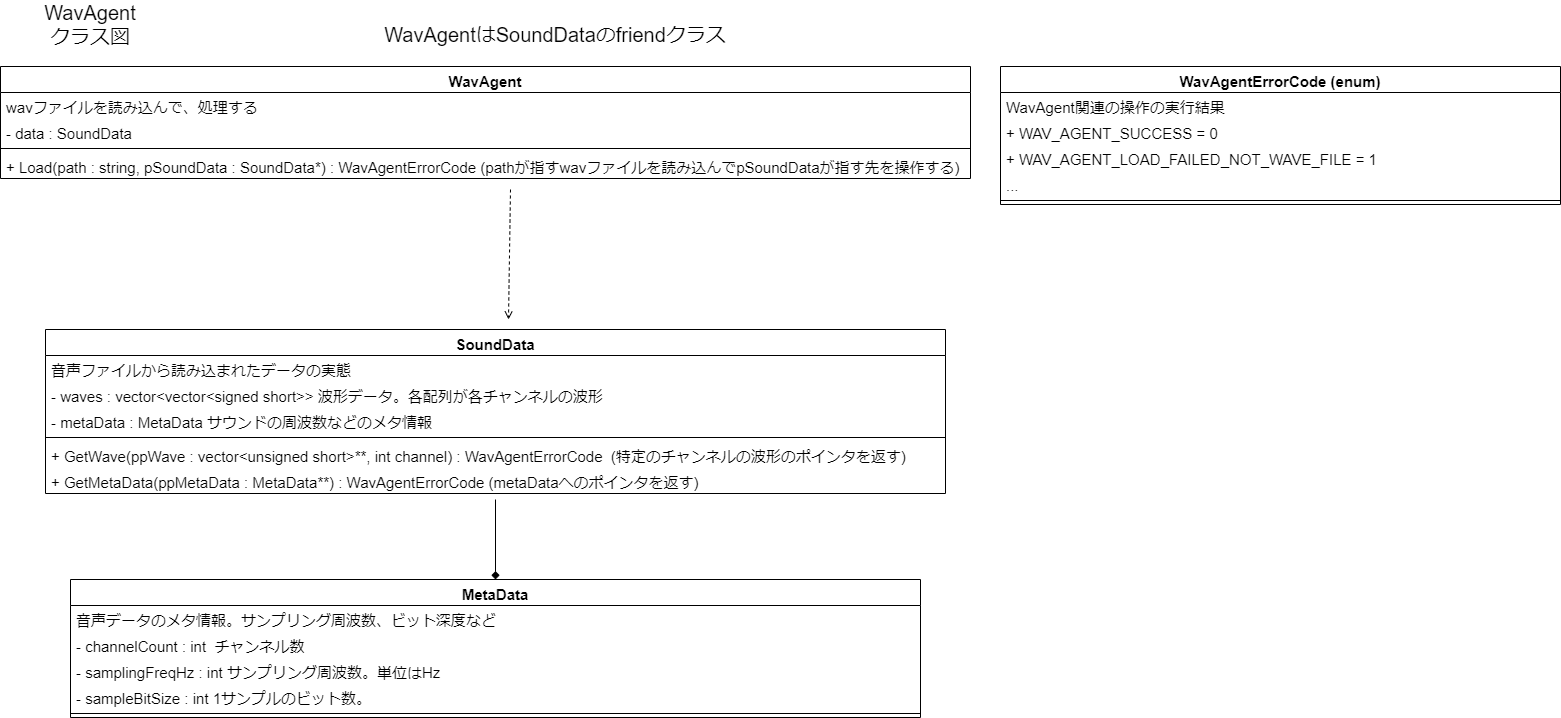

The diagram above was exported from draw.io. Its source (the exported page's mxGraphModel, read from the mxfile embedded in the PNG):
<mxGraphModel dx="1929" dy="865" grid="1" gridSize="10" guides="1" tooltips="1" connect="1" arrows="1" fold="1" page="1" pageScale="1" pageWidth="827" pageHeight="1169" math="0" shadow="0">
  <root>
    <mxCell id="0" />
    <mxCell id="1" parent="0" />
    <mxCell id="KM53aF1GowAJqY1VJPhq-1" value="WavAgentクラス図" style="text;html=1;strokeColor=none;fillColor=none;align=center;verticalAlign=middle;whiteSpace=wrap;rounded=0;fontSize=20;" parent="1" vertex="1">
      <mxGeometry x="-100" y="390" width="60" height="30" as="geometry" />
    </mxCell>
    <mxCell id="KM53aF1GowAJqY1VJPhq-11" value="" style="endArrow=open;html=1;rounded=0;fontSize=15;endFill=0;entryX=0.5;entryY=0;entryDx=0;entryDy=0;dashed=1;" parent="1" edge="1">
      <mxGeometry width="50" height="50" relative="1" as="geometry">
        <mxPoint x="350" y="570" as="sourcePoint" />
        <mxPoint x="348" y="700" as="targetPoint" />
        <Array as="points" />
      </mxGeometry>
    </mxCell>
    <mxCell id="KM53aF1GowAJqY1VJPhq-13" value="WavAgent" style="swimlane;fontStyle=1;align=center;verticalAlign=top;childLayout=stackLayout;horizontal=1;startSize=26;horizontalStack=0;resizeParent=1;resizeParentMax=0;resizeLast=0;collapsible=1;marginBottom=0;fontSize=15;" parent="1" vertex="1">
      <mxGeometry x="-160" y="447" width="970" height="112" as="geometry" />
    </mxCell>
    <mxCell id="KM53aF1GowAJqY1VJPhq-14" value="wavファイルを読み込んで、処理する" style="text;strokeColor=none;fillColor=none;align=left;verticalAlign=top;spacingLeft=4;spacingRight=4;overflow=hidden;rotatable=0;points=[[0,0.5],[1,0.5]];portConstraint=eastwest;fontSize=15;" parent="KM53aF1GowAJqY1VJPhq-13" vertex="1">
      <mxGeometry y="26" width="970" height="26" as="geometry" />
    </mxCell>
    <mxCell id="KM53aF1GowAJqY1VJPhq-18" value="- data : SoundData" style="text;strokeColor=none;fillColor=none;align=left;verticalAlign=top;spacingLeft=4;spacingRight=4;overflow=hidden;rotatable=0;points=[[0,0.5],[1,0.5]];portConstraint=eastwest;fontSize=15;" parent="KM53aF1GowAJqY1VJPhq-13" vertex="1">
      <mxGeometry y="52" width="970" height="26" as="geometry" />
    </mxCell>
    <mxCell id="KM53aF1GowAJqY1VJPhq-15" value="" style="line;strokeWidth=1;fillColor=none;align=left;verticalAlign=middle;spacingTop=-1;spacingLeft=3;spacingRight=3;rotatable=0;labelPosition=right;points=[];portConstraint=eastwest;fontSize=15;" parent="KM53aF1GowAJqY1VJPhq-13" vertex="1">
      <mxGeometry y="78" width="970" height="8" as="geometry" />
    </mxCell>
    <mxCell id="KM53aF1GowAJqY1VJPhq-16" value="+ Load(path : string, pSoundData : SoundData*) : WavAgentErrorCode (pathが指すwavファイルを読み込んでpSoundDataが指す先を操作する)" style="text;strokeColor=none;fillColor=none;align=left;verticalAlign=top;spacingLeft=4;spacingRight=4;overflow=hidden;rotatable=0;points=[[0,0.5],[1,0.5]];portConstraint=eastwest;fontSize=15;" parent="KM53aF1GowAJqY1VJPhq-13" vertex="1">
      <mxGeometry y="86" width="970" height="26" as="geometry" />
    </mxCell>
    <mxCell id="KM53aF1GowAJqY1VJPhq-19" value="SoundData" style="swimlane;fontStyle=1;align=center;verticalAlign=top;childLayout=stackLayout;horizontal=1;startSize=26;horizontalStack=0;resizeParent=1;resizeParentMax=0;resizeLast=0;collapsible=1;marginBottom=0;fontSize=15;" parent="1" vertex="1">
      <mxGeometry x="-115" y="710" width="900" height="164" as="geometry" />
    </mxCell>
    <mxCell id="KM53aF1GowAJqY1VJPhq-20" value="音声ファイルから読み込まれたデータの実態" style="text;strokeColor=none;fillColor=none;align=left;verticalAlign=top;spacingLeft=4;spacingRight=4;overflow=hidden;rotatable=0;points=[[0,0.5],[1,0.5]];portConstraint=eastwest;fontSize=15;" parent="KM53aF1GowAJqY1VJPhq-19" vertex="1">
      <mxGeometry y="26" width="900" height="26" as="geometry" />
    </mxCell>
    <mxCell id="KM53aF1GowAJqY1VJPhq-21" value="- waves : vector&lt;vector&lt;signed short&gt;&gt; 波形データ。各配列が各チャンネルの波形" style="text;strokeColor=none;fillColor=none;align=left;verticalAlign=top;spacingLeft=4;spacingRight=4;overflow=hidden;rotatable=0;points=[[0,0.5],[1,0.5]];portConstraint=eastwest;fontSize=15;" parent="KM53aF1GowAJqY1VJPhq-19" vertex="1">
      <mxGeometry y="52" width="900" height="26" as="geometry" />
    </mxCell>
    <mxCell id="KM53aF1GowAJqY1VJPhq-25" value="- metaData : MetaData サウンドの周波数などのメタ情報" style="text;strokeColor=none;fillColor=none;align=left;verticalAlign=top;spacingLeft=4;spacingRight=4;overflow=hidden;rotatable=0;points=[[0,0.5],[1,0.5]];portConstraint=eastwest;fontSize=15;" parent="KM53aF1GowAJqY1VJPhq-19" vertex="1">
      <mxGeometry y="78" width="900" height="26" as="geometry" />
    </mxCell>
    <mxCell id="KM53aF1GowAJqY1VJPhq-22" value="" style="line;strokeWidth=1;fillColor=none;align=left;verticalAlign=middle;spacingTop=-1;spacingLeft=3;spacingRight=3;rotatable=0;labelPosition=right;points=[];portConstraint=eastwest;fontSize=15;" parent="KM53aF1GowAJqY1VJPhq-19" vertex="1">
      <mxGeometry y="104" width="900" height="8" as="geometry" />
    </mxCell>
    <mxCell id="KM53aF1GowAJqY1VJPhq-23" value="+ GetWave(ppWave : vector&lt;unsigned short&gt;**, int channel) : WavAgentErrorCode  (特定のチャンネルの波形のポインタを返す)" style="text;strokeColor=none;fillColor=none;align=left;verticalAlign=top;spacingLeft=4;spacingRight=4;overflow=hidden;rotatable=0;points=[[0,0.5],[1,0.5]];portConstraint=eastwest;fontSize=15;" parent="KM53aF1GowAJqY1VJPhq-19" vertex="1">
      <mxGeometry y="112" width="900" height="26" as="geometry" />
    </mxCell>
    <mxCell id="KM53aF1GowAJqY1VJPhq-24" value="+ GetMetaData(ppMetaData : MetaData**) : WavAgentErrorCode (metaDataへのポインタを返す)" style="text;strokeColor=none;fillColor=none;align=left;verticalAlign=top;spacingLeft=4;spacingRight=4;overflow=hidden;rotatable=0;points=[[0,0.5],[1,0.5]];portConstraint=eastwest;fontSize=15;" parent="KM53aF1GowAJqY1VJPhq-19" vertex="1">
      <mxGeometry y="138" width="900" height="26" as="geometry" />
    </mxCell>
    <mxCell id="KM53aF1GowAJqY1VJPhq-27" value="MetaData" style="swimlane;fontStyle=1;align=center;verticalAlign=top;childLayout=stackLayout;horizontal=1;startSize=26;horizontalStack=0;resizeParent=1;resizeParentMax=0;resizeLast=0;collapsible=1;marginBottom=0;fontSize=15;" parent="1" vertex="1">
      <mxGeometry x="-90" y="960" width="850" height="138" as="geometry" />
    </mxCell>
    <mxCell id="KM53aF1GowAJqY1VJPhq-28" value="音声データのメタ情報。サンプリング周波数、ビット深度など" style="text;strokeColor=none;fillColor=none;align=left;verticalAlign=top;spacingLeft=4;spacingRight=4;overflow=hidden;rotatable=0;points=[[0,0.5],[1,0.5]];portConstraint=eastwest;fontSize=15;" parent="KM53aF1GowAJqY1VJPhq-27" vertex="1">
      <mxGeometry y="26" width="850" height="26" as="geometry" />
    </mxCell>
    <mxCell id="KM53aF1GowAJqY1VJPhq-29" value="- channelCount : int  チャンネル数    " style="text;strokeColor=none;fillColor=none;align=left;verticalAlign=top;spacingLeft=4;spacingRight=4;overflow=hidden;rotatable=0;points=[[0,0.5],[1,0.5]];portConstraint=eastwest;fontSize=15;" parent="KM53aF1GowAJqY1VJPhq-27" vertex="1">
      <mxGeometry y="52" width="850" height="26" as="geometry" />
    </mxCell>
    <mxCell id="KM53aF1GowAJqY1VJPhq-30" value="- samplingFreqHz : int サンプリング周波数。単位はHz" style="text;strokeColor=none;fillColor=none;align=left;verticalAlign=top;spacingLeft=4;spacingRight=4;overflow=hidden;rotatable=0;points=[[0,0.5],[1,0.5]];portConstraint=eastwest;fontSize=15;" parent="KM53aF1GowAJqY1VJPhq-27" vertex="1">
      <mxGeometry y="78" width="850" height="26" as="geometry" />
    </mxCell>
    <mxCell id="KM53aF1GowAJqY1VJPhq-34" value="- sampleBitSize : int 1サンプルのビット数。" style="text;strokeColor=none;fillColor=none;align=left;verticalAlign=top;spacingLeft=4;spacingRight=4;overflow=hidden;rotatable=0;points=[[0,0.5],[1,0.5]];portConstraint=eastwest;fontSize=15;" parent="KM53aF1GowAJqY1VJPhq-27" vertex="1">
      <mxGeometry y="104" width="850" height="26" as="geometry" />
    </mxCell>
    <mxCell id="KM53aF1GowAJqY1VJPhq-31" value="" style="line;strokeWidth=1;fillColor=none;align=left;verticalAlign=middle;spacingTop=-1;spacingLeft=3;spacingRight=3;rotatable=0;labelPosition=right;points=[];portConstraint=eastwest;fontSize=15;" parent="KM53aF1GowAJqY1VJPhq-27" vertex="1">
      <mxGeometry y="130" width="850" height="8" as="geometry" />
    </mxCell>
    <mxCell id="KM53aF1GowAJqY1VJPhq-35" value="" style="endArrow=diamond;html=1;rounded=0;fontSize=15;endFill=1;entryX=0.5;entryY=0;entryDx=0;entryDy=0;" parent="1" target="KM53aF1GowAJqY1VJPhq-27" edge="1">
      <mxGeometry width="50" height="50" relative="1" as="geometry">
        <mxPoint x="335" y="880" as="sourcePoint" />
        <mxPoint x="358" y="710" as="targetPoint" />
        <Array as="points" />
      </mxGeometry>
    </mxCell>
    <mxCell id="KM53aF1GowAJqY1VJPhq-36" value="WavAgentErrorCode (enum)" style="swimlane;fontStyle=1;align=center;verticalAlign=top;childLayout=stackLayout;horizontal=1;startSize=26;horizontalStack=0;resizeParent=1;resizeParentMax=0;resizeLast=0;collapsible=1;marginBottom=0;fontSize=15;" parent="1" vertex="1">
      <mxGeometry x="840" y="447" width="560" height="138" as="geometry" />
    </mxCell>
    <mxCell id="KM53aF1GowAJqY1VJPhq-37" value="WavAgent関連の操作の実行結果" style="text;strokeColor=none;fillColor=none;align=left;verticalAlign=top;spacingLeft=4;spacingRight=4;overflow=hidden;rotatable=0;points=[[0,0.5],[1,0.5]];portConstraint=eastwest;fontSize=15;" parent="KM53aF1GowAJqY1VJPhq-36" vertex="1">
      <mxGeometry y="26" width="560" height="26" as="geometry" />
    </mxCell>
    <mxCell id="KM53aF1GowAJqY1VJPhq-38" value="+ WAV_AGENT_SUCCESS = 0" style="text;strokeColor=none;fillColor=none;align=left;verticalAlign=top;spacingLeft=4;spacingRight=4;overflow=hidden;rotatable=0;points=[[0,0.5],[1,0.5]];portConstraint=eastwest;fontSize=15;" parent="KM53aF1GowAJqY1VJPhq-36" vertex="1">
      <mxGeometry y="52" width="560" height="26" as="geometry" />
    </mxCell>
    <mxCell id="KM53aF1GowAJqY1VJPhq-42" value="+ WAV_AGENT_LOAD_FAILED_NOT_WAVE_FILE = 1" style="text;strokeColor=none;fillColor=none;align=left;verticalAlign=top;spacingLeft=4;spacingRight=4;overflow=hidden;rotatable=0;points=[[0,0.5],[1,0.5]];portConstraint=eastwest;fontSize=15;" parent="KM53aF1GowAJqY1VJPhq-36" vertex="1">
      <mxGeometry y="78" width="560" height="26" as="geometry" />
    </mxCell>
    <mxCell id="KM53aF1GowAJqY1VJPhq-43" value="..." style="text;strokeColor=none;fillColor=none;align=left;verticalAlign=top;spacingLeft=4;spacingRight=4;overflow=hidden;rotatable=0;points=[[0,0.5],[1,0.5]];portConstraint=eastwest;fontSize=15;" parent="KM53aF1GowAJqY1VJPhq-36" vertex="1">
      <mxGeometry y="104" width="560" height="26" as="geometry" />
    </mxCell>
    <mxCell id="KM53aF1GowAJqY1VJPhq-39" value="" style="line;strokeWidth=1;fillColor=none;align=left;verticalAlign=middle;spacingTop=-1;spacingLeft=3;spacingRight=3;rotatable=0;labelPosition=right;points=[];portConstraint=eastwest;fontSize=15;" parent="KM53aF1GowAJqY1VJPhq-36" vertex="1">
      <mxGeometry y="130" width="560" height="8" as="geometry" />
    </mxCell>
    <mxCell id="MkEU0VOqpneP5XHMAvUJ-1" value="WavAgentはSoundDataのfriendクラス" style="text;html=1;strokeColor=none;fillColor=none;align=center;verticalAlign=middle;whiteSpace=wrap;rounded=0;fontSize=20;" vertex="1" parent="1">
      <mxGeometry x="200" y="400" width="390" height="30" as="geometry" />
    </mxCell>
  </root>
</mxGraphModel>